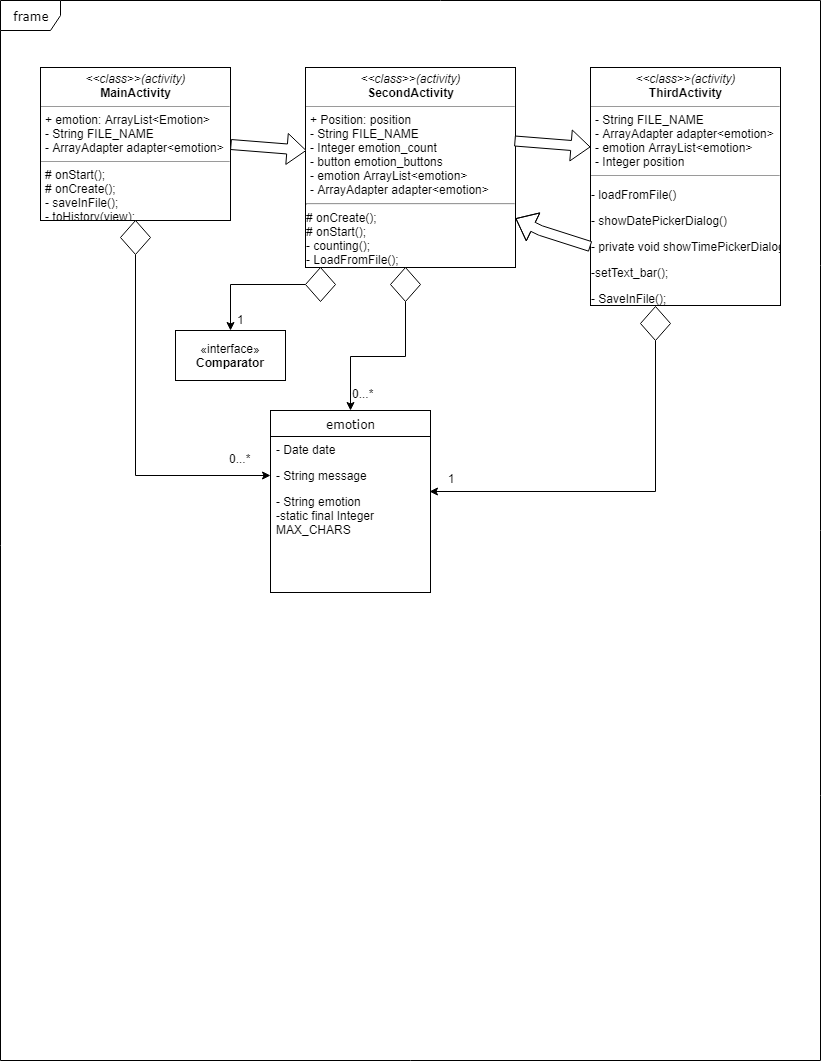

The diagram above was exported from draw.io. Its source (the exported page's mxGraphModel, read from the mxfile embedded in the PNG):
<mxGraphModel dx="1106" dy="535" grid="1" gridSize="10" guides="1" tooltips="1" connect="1" arrows="1" fold="1" page="1" pageScale="1" pageWidth="850" pageHeight="1100" background="#ffffff" math="0" shadow="0">
  <root>
    <mxCell id="0" />
    <mxCell id="1" parent="0" />
    <mxCell id="17acba5748e5396b-1" value="frame" style="shape=umlFrame;whiteSpace=wrap;html=1;rounded=0;shadow=0;comic=0;labelBackgroundColor=none;strokeColor=#000000;strokeWidth=1;fillColor=#ffffff;fontFamily=Verdana;fontSize=10;fontColor=#000000;align=center;" parent="1" vertex="1">
      <mxGeometry x="20" y="20" width="820" height="1060" as="geometry" />
    </mxCell>
    <mxCell id="5d2195bd80daf111-1" value="emotion" style="swimlane;html=1;fontStyle=0;childLayout=stackLayout;horizontal=1;startSize=26;fillColor=none;horizontalStack=0;resizeParent=1;resizeLast=0;collapsible=1;marginBottom=0;swimlaneFillColor=#ffffff;rounded=0;shadow=0;comic=0;labelBackgroundColor=none;strokeColor=#000000;strokeWidth=1;fontFamily=Verdana;fontSize=10;fontColor=#000000;align=center;" parent="1" vertex="1">
      <mxGeometry x="290" y="430" width="160" height="182" as="geometry">
        <mxRectangle x="650" y="838" width="80" height="26" as="alternateBounds" />
      </mxGeometry>
    </mxCell>
    <mxCell id="5d2195bd80daf111-2" value="- Date date" style="text;html=1;strokeColor=none;fillColor=none;align=left;verticalAlign=top;spacingLeft=4;spacingRight=4;whiteSpace=wrap;overflow=hidden;rotatable=0;points=[[0,0.5],[1,0.5]];portConstraint=eastwest;" parent="5d2195bd80daf111-1" vertex="1">
      <mxGeometry y="26" width="160" height="26" as="geometry" />
    </mxCell>
    <mxCell id="5d2195bd80daf111-3" value="- String message" style="text;html=1;strokeColor=none;fillColor=none;align=left;verticalAlign=top;spacingLeft=4;spacingRight=4;whiteSpace=wrap;overflow=hidden;rotatable=0;points=[[0,0.5],[1,0.5]];portConstraint=eastwest;" parent="5d2195bd80daf111-1" vertex="1">
      <mxGeometry y="52" width="160" height="26" as="geometry" />
    </mxCell>
    <mxCell id="5d2195bd80daf111-4" value="- String emotion&lt;br&gt;-&lt;span&gt;static final &lt;/span&gt;&lt;span&gt;Integer MAX_CHARS&lt;/span&gt;" style="text;html=1;strokeColor=none;fillColor=none;align=left;verticalAlign=top;spacingLeft=4;spacingRight=4;whiteSpace=wrap;overflow=hidden;rotatable=0;points=[[0,0.5],[1,0.5]];portConstraint=eastwest;" parent="5d2195bd80daf111-1" vertex="1">
      <mxGeometry y="78" width="160" height="52" as="geometry" />
    </mxCell>
    <mxCell id="5d2195bd80daf111-10" value="&lt;p style=&quot;margin: 0px ; margin-top: 4px ; text-align: center&quot;&gt;&lt;i&gt;&amp;lt;&amp;lt;class&amp;gt;&amp;gt;(activity)&lt;/i&gt;&lt;br&gt;&lt;b&gt;ThirdActivity&lt;/b&gt;&lt;/p&gt;&lt;hr size=&quot;1&quot;&gt;&lt;p style=&quot;margin: 0px ; margin-left: 4px&quot;&gt;- String FILE_NAME&lt;br&gt;- ArrayAdapter adapter&amp;lt;emotion&amp;gt;&lt;/p&gt;&lt;p style=&quot;margin: 0px ; margin-left: 4px&quot;&gt;- emotion ArrayList&amp;lt;emotion&amp;gt;&lt;/p&gt;&lt;p style=&quot;margin: 0px ; margin-left: 4px&quot;&gt;- Integer position&lt;/p&gt;&lt;hr size=&quot;1&quot;&gt;&lt;p&gt;- loadFromFile()&lt;/p&gt;&lt;pre&gt;&lt;font face=&quot;Helvetica&quot;&gt;- showDatePickerDialog()&lt;/font&gt;&lt;/pre&gt;&lt;pre&gt;&lt;pre&gt;&lt;font face=&quot;Helvetica&quot;&gt;&lt;span&gt;- private void &lt;/span&gt;showTimePickerDialog()&lt;/font&gt;&lt;/pre&gt;&lt;/pre&gt;&lt;p&gt;-&lt;span&gt;setText_bar();&lt;/span&gt;&lt;/p&gt;&lt;p&gt;&lt;span&gt;- SaveInFile();&lt;/span&gt;&lt;/p&gt;" style="verticalAlign=top;align=left;overflow=fill;fontSize=12;fontFamily=Helvetica;html=1;rounded=0;shadow=0;comic=0;labelBackgroundColor=none;strokeColor=#000000;strokeWidth=1;fillColor=#ffffff;" parent="1" vertex="1">
      <mxGeometry x="610" y="87" width="190" height="238" as="geometry" />
    </mxCell>
    <mxCell id="5d2195bd80daf111-15" value="&lt;p style=&quot;margin: 0px ; margin-top: 4px ; text-align: center&quot;&gt;&lt;i&gt;&amp;lt;&amp;lt;class&amp;gt;&amp;gt;(activity)&lt;/i&gt;&lt;br&gt;&lt;b&gt;SecondActivity&lt;/b&gt;&lt;/p&gt;&lt;hr size=&quot;1&quot;&gt;&lt;p style=&quot;margin: 0px ; margin-left: 4px&quot;&gt;+ Position: position&lt;br&gt;- String FILE_NAME&lt;/p&gt;&lt;p style=&quot;margin: 0px ; margin-left: 4px&quot;&gt;- Integer emotion_count&lt;/p&gt;&lt;p style=&quot;margin: 0px ; margin-left: 4px&quot;&gt;- button emotion_buttons&lt;/p&gt;&lt;p style=&quot;margin: 0px ; margin-left: 4px&quot;&gt;- emotion ArrayList&amp;lt;emotion&amp;gt;&lt;/p&gt;&lt;p style=&quot;margin: 0px ; margin-left: 4px&quot;&gt;- ArrayAdapter adapter&amp;lt;emotion&amp;gt;&lt;/p&gt;&lt;hr&gt;# onCreate();&lt;br&gt;# onStart();&lt;br&gt;- counting();&lt;br&gt;- LoadFromFile();&lt;br&gt;" style="verticalAlign=top;align=left;overflow=fill;fontSize=12;fontFamily=Helvetica;html=1;rounded=0;shadow=0;comic=0;labelBackgroundColor=none;strokeColor=#000000;strokeWidth=1;fillColor=#ffffff;" parent="1" vertex="1">
      <mxGeometry x="325" y="87" width="210" height="200" as="geometry" />
    </mxCell>
    <mxCell id="5d2195bd80daf111-18" value="&lt;p style=&quot;margin: 0px ; margin-top: 4px ; text-align: center&quot;&gt;&lt;i&gt;&amp;lt;&amp;lt;class&amp;gt;&amp;gt;(activity)&lt;/i&gt;&lt;br&gt;&lt;b&gt;MainActivity&lt;/b&gt;&lt;/p&gt;&lt;hr size=&quot;1&quot;&gt;&lt;p style=&quot;margin: 0px ; margin-left: 4px&quot;&gt;+ emotion: ArrayList&amp;lt;Emotion&amp;gt;&lt;br&gt;- String FILE_NAME&lt;/p&gt;&lt;p style=&quot;margin: 0px ; margin-left: 4px&quot;&gt;- ArrayAdapter adapter&amp;lt;emotion&amp;gt;&lt;/p&gt;&lt;hr size=&quot;1&quot;&gt;&lt;p style=&quot;margin: 0px ; margin-left: 4px&quot;&gt;# onStart();&lt;/p&gt;&lt;p style=&quot;margin: 0px ; margin-left: 4px&quot;&gt;# onCreate();&lt;/p&gt;&lt;p style=&quot;margin: 0px ; margin-left: 4px&quot;&gt;- saveInFile();&lt;br&gt;- toHistory(view);&lt;/p&gt;" style="verticalAlign=top;align=left;overflow=fill;fontSize=12;fontFamily=Helvetica;html=1;rounded=0;shadow=0;comic=0;labelBackgroundColor=none;strokeColor=#000000;strokeWidth=1;fillColor=#ffffff;" parent="1" vertex="1">
      <mxGeometry x="60" y="87" width="190" height="153" as="geometry" />
    </mxCell>
    <mxCell id="16" style="edgeStyle=orthogonalEdgeStyle;rounded=0;html=1;entryX=0.994;entryY=0.058;entryPerimeter=0;jettySize=auto;orthogonalLoop=1;" edge="1" parent="1" source="10" target="5d2195bd80daf111-4">
      <mxGeometry relative="1" as="geometry" />
    </mxCell>
    <mxCell id="10" value="" style="rhombus;whiteSpace=wrap;html=1;" vertex="1" parent="1">
      <mxGeometry x="660" y="326" width="30" height="34" as="geometry" />
    </mxCell>
    <mxCell id="14" style="edgeStyle=orthogonalEdgeStyle;rounded=0;html=1;entryX=0;entryY=0.5;jettySize=auto;orthogonalLoop=1;" edge="1" parent="1" source="11" target="5d2195bd80daf111-3">
      <mxGeometry relative="1" as="geometry" />
    </mxCell>
    <mxCell id="11" value="" style="rhombus;whiteSpace=wrap;html=1;" vertex="1" parent="1">
      <mxGeometry x="140" y="240" width="30" height="34" as="geometry" />
    </mxCell>
    <mxCell id="15" style="edgeStyle=orthogonalEdgeStyle;rounded=0;html=1;jettySize=auto;orthogonalLoop=1;" edge="1" parent="1" source="12" target="5d2195bd80daf111-1">
      <mxGeometry relative="1" as="geometry" />
    </mxCell>
    <mxCell id="12" value="" style="rhombus;whiteSpace=wrap;html=1;" vertex="1" parent="1">
      <mxGeometry x="410" y="287" width="30" height="34" as="geometry" />
    </mxCell>
    <mxCell id="17" value="1" style="text;html=1;strokeColor=none;fillColor=none;align=center;verticalAlign=middle;whiteSpace=wrap;rounded=0;" vertex="1" parent="1">
      <mxGeometry x="450" y="488" width="40" height="20" as="geometry" />
    </mxCell>
    <mxCell id="18" value="«interface»&lt;br&gt;&lt;b&gt;Comparator&lt;/b&gt;&lt;br&gt;" style="html=1;" vertex="1" parent="1">
      <mxGeometry x="195" y="350" width="110" height="50" as="geometry" />
    </mxCell>
    <mxCell id="20" value="0...*" style="text;html=1;resizable=0;points=[];autosize=1;align=left;verticalAlign=top;spacingTop=-4;" vertex="1" parent="1">
      <mxGeometry x="370" y="404" width="40" height="20" as="geometry" />
    </mxCell>
    <mxCell id="21" value="0...*" style="text;html=1;resizable=0;points=[];autosize=1;align=left;verticalAlign=top;spacingTop=-4;" vertex="1" parent="1">
      <mxGeometry x="247" y="469" width="40" height="20" as="geometry" />
    </mxCell>
    <mxCell id="25" style="edgeStyle=orthogonalEdgeStyle;rounded=0;html=1;entryX=0.5;entryY=0;jettySize=auto;orthogonalLoop=1;" edge="1" parent="1" source="23" target="18">
      <mxGeometry relative="1" as="geometry" />
    </mxCell>
    <mxCell id="23" value="" style="rhombus;whiteSpace=wrap;html=1;" vertex="1" parent="1">
      <mxGeometry x="325" y="287" width="30" height="34" as="geometry" />
    </mxCell>
    <mxCell id="26" value="1" style="text;html=1;resizable=0;points=[];autosize=1;align=left;verticalAlign=top;spacingTop=-4;" vertex="1" parent="1">
      <mxGeometry x="255" y="330" width="20" height="20" as="geometry" />
    </mxCell>
    <mxCell id="27" value="" style="shape=flexArrow;endArrow=classic;html=1;fillColor=#ffffff;exitX=1;exitY=0.5;entryX=0.005;entryY=0.415;entryPerimeter=0;" edge="1" parent="1" source="5d2195bd80daf111-18" target="5d2195bd80daf111-15">
      <mxGeometry width="50" height="50" relative="1" as="geometry">
        <mxPoint x="260" y="163" as="sourcePoint" />
        <mxPoint x="330" y="163" as="targetPoint" />
      </mxGeometry>
    </mxCell>
    <mxCell id="29" value="" style="shape=flexArrow;endArrow=classic;html=1;fillColor=#ffffff;exitX=1;exitY=0.5;entryX=0.005;entryY=0.415;entryPerimeter=0;" edge="1" parent="1">
      <mxGeometry width="50" height="50" relative="1" as="geometry">
        <mxPoint x="534" y="160.5" as="sourcePoint" />
        <mxPoint x="610" y="166.5" as="targetPoint" />
      </mxGeometry>
    </mxCell>
    <mxCell id="30" value="" style="shape=flexArrow;endArrow=classic;html=1;fillColor=#ffffff;exitX=0;exitY=0.75;" edge="1" parent="1" source="5d2195bd80daf111-10" target="5d2195bd80daf111-15">
      <mxGeometry width="50" height="50" relative="1" as="geometry">
        <mxPoint x="534" y="237" as="sourcePoint" />
        <mxPoint x="610" y="243" as="targetPoint" />
        <Array as="points">
          <mxPoint x="560" y="250" />
        </Array>
      </mxGeometry>
    </mxCell>
  </root>
</mxGraphModel>